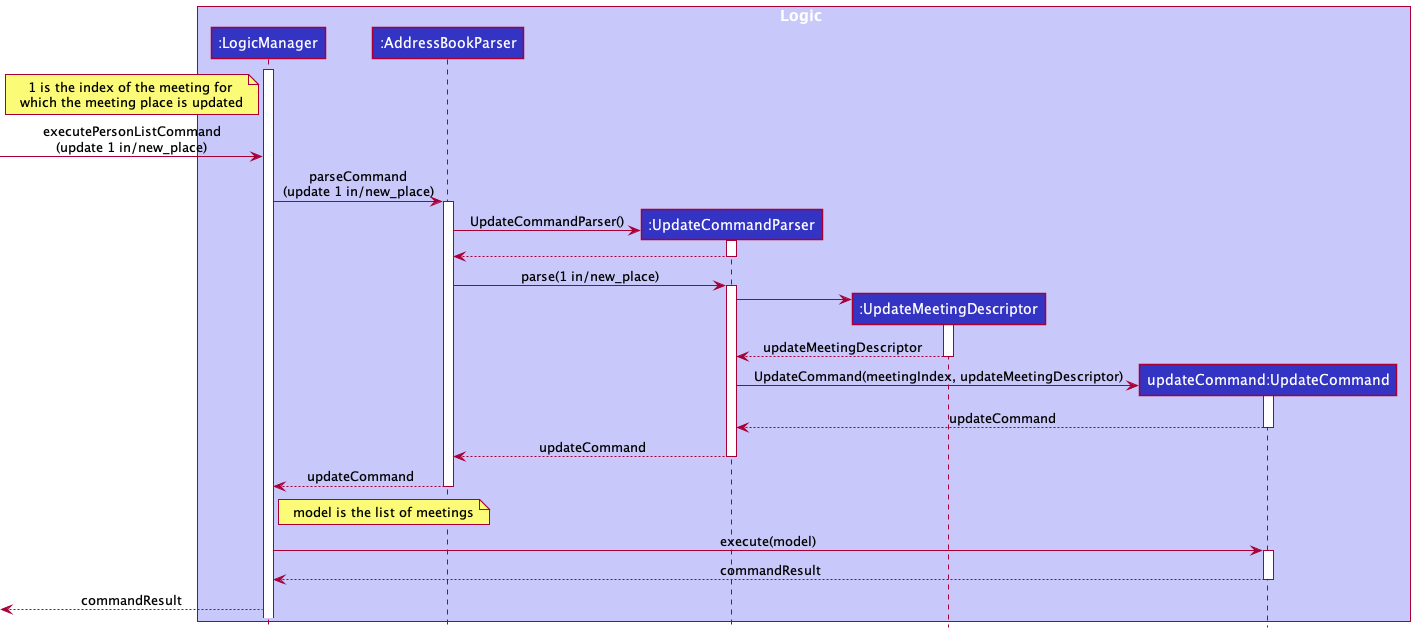

The diagram above was rendered by PlantUML. Its source (embedded in the PNG):
@startuml
!include Style.puml
hide footbox

box Logic LOGIC_COLOR_T1
participant ":LogicManager" as LogicManager LOGIC_COLOR
participant ":AddressBookParser" as AddressBookParser LOGIC_COLOR
participant ":UpdateCommandParser" as UpdateCommandParser LOGIC_COLOR
participant ":UpdateMeetingDescriptor" as UpdateMeetingDescriptor LOGIC_COLOR
participant "updateCommand:UpdateCommand" as updateCommand LOGIC_COLOR
end box

activate LogicManager

note left of LogicManager: 1 is the index of the meeting for \nwhich the meeting place is updated

-> LogicManager : executePersonListCommand\n(update 1 in/new_place)
LogicManager -> AddressBookParser : parseCommand\n(update 1 in/new_place)
activate AddressBookParser
AddressBookParser -> UpdateCommandParser ** : UpdateCommandParser()
activate UpdateCommandParser
UpdateCommandParser --> AddressBookParser
deactivate UpdateCommandParser
AddressBookParser -> UpdateCommandParser : parse(1 in/new_place)
activate UpdateCommandParser
UpdateCommandParser -> UpdateMeetingDescriptor **
activate UpdateMeetingDescriptor
UpdateMeetingDescriptor --> UpdateCommandParser :updateMeetingDescriptor
deactivate UpdateMeetingDescriptor
UpdateCommandParser -> updateCommand ** : UpdateCommand(meetingIndex, updateMeetingDescriptor)
activate updateCommand
updateCommand --> UpdateCommandParser :updateCommand
deactivate updateCommand

UpdateCommandParser --> AddressBookParser : updateCommand
deactivate UpdateCommandParser
AddressBookParser --> LogicManager : updateCommand
deactivate AddressBookParser

note right of LogicManager : model is the list of meetings

LogicManager -> updateCommand : execute(model)
activate updateCommand
updateCommand --> LogicManager : commandResult
deactivate updateCommand
<-- LogicManager: commandResult
@enduml